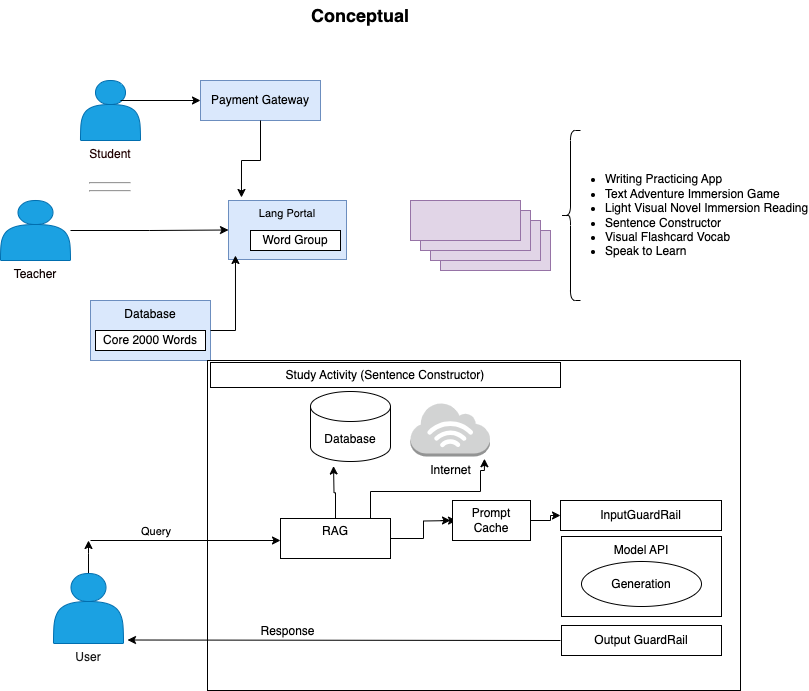

The diagram above was exported from draw.io. Its source (the exported page's mxGraphModel, read from the mxfile embedded in the PNG):
<mxGraphModel dx="859" dy="1745" grid="1" gridSize="10" guides="1" tooltips="1" connect="1" arrows="1" fold="1" page="1" pageScale="1" pageWidth="827" pageHeight="1169" math="0" shadow="0">
  <root>
    <mxCell id="0" />
    <mxCell id="1" parent="0" />
    <mxCell id="ytyBbr8mgyacpQLklqIa-26" value="" style="rounded=0;whiteSpace=wrap;html=1;fillColor=#e1d5e7;strokeColor=#9673a6;" vertex="1" parent="1">
      <mxGeometry x="450" y="-930" width="110" height="40" as="geometry" />
    </mxCell>
    <mxCell id="ytyBbr8mgyacpQLklqIa-25" value="" style="rounded=0;whiteSpace=wrap;html=1;fillColor=#e1d5e7;strokeColor=#9673a6;" vertex="1" parent="1">
      <mxGeometry x="440" y="-940" width="110" height="40" as="geometry" />
    </mxCell>
    <mxCell id="ytyBbr8mgyacpQLklqIa-3" value="Student&lt;div&gt;&lt;br&gt;&lt;hr&gt;&lt;hr&gt;&lt;/div&gt;" style="shape=actor;whiteSpace=wrap;html=1;labelPosition=center;verticalLabelPosition=bottom;align=center;verticalAlign=top;fillColor=#1ba1e2;fontColor=light-dark(#220202, #121212);strokeColor=#006EAF;fillStyle=auto;" vertex="1" parent="1">
      <mxGeometry x="90" y="-1080" width="60" height="60" as="geometry" />
    </mxCell>
    <mxCell id="ytyBbr8mgyacpQLklqIa-2" value="&lt;font style=&quot;font-size: 18px;&quot;&gt;&lt;b&gt;Conceptual&lt;/b&gt;&lt;/font&gt;" style="text;html=1;align=center;verticalAlign=middle;whiteSpace=wrap;rounded=0;" vertex="1" parent="1">
      <mxGeometry x="320" y="-1160" width="100" height="30" as="geometry" />
    </mxCell>
    <mxCell id="ytyBbr8mgyacpQLklqIa-20" value="" style="edgeStyle=orthogonalEdgeStyle;rounded=0;orthogonalLoop=1;jettySize=auto;html=1;entryX=0;entryY=0.5;entryDx=0;entryDy=0;" edge="1" parent="1" source="ytyBbr8mgyacpQLklqIa-4" target="ytyBbr8mgyacpQLklqIa-8">
      <mxGeometry relative="1" as="geometry">
        <mxPoint x="155" y="-930" as="targetPoint" />
      </mxGeometry>
    </mxCell>
    <mxCell id="ytyBbr8mgyacpQLklqIa-4" value="Teacher" style="shape=actor;whiteSpace=wrap;html=1;labelPosition=center;verticalLabelPosition=bottom;align=center;verticalAlign=top;fillColor=#1ba1e2;fontColor=light-dark(#0e0101, #121212);strokeColor=#006EAF;" vertex="1" parent="1">
      <mxGeometry x="10" y="-960" width="70" height="60" as="geometry" />
    </mxCell>
    <mxCell id="ytyBbr8mgyacpQLklqIa-7" value="Payment Gateway" style="rounded=0;whiteSpace=wrap;html=1;fillColor=#dae8fc;strokeColor=#6c8ebf;" vertex="1" parent="1">
      <mxGeometry x="210" y="-1080" width="120" height="40" as="geometry" />
    </mxCell>
    <mxCell id="ytyBbr8mgyacpQLklqIa-8" value="Lang Portal" style="rounded=0;whiteSpace=wrap;html=1;align=center;fontSize=11;labelPosition=center;verticalLabelPosition=middle;verticalAlign=top;fillColor=#dae8fc;strokeColor=#6c8ebf;" vertex="1" parent="1">
      <mxGeometry x="238" y="-960" width="118" height="59" as="geometry" />
    </mxCell>
    <mxCell id="ytyBbr8mgyacpQLklqIa-10" value="Word Group" style="rounded=0;whiteSpace=wrap;html=1;" vertex="1" parent="1">
      <mxGeometry x="260" y="-930" width="90" height="20" as="geometry" />
    </mxCell>
    <mxCell id="ytyBbr8mgyacpQLklqIa-16" value="" style="endArrow=classic;html=1;rounded=0;entryX=0;entryY=0.5;entryDx=0;entryDy=0;" edge="1" parent="1" target="ytyBbr8mgyacpQLklqIa-7">
      <mxGeometry width="50" height="50" relative="1" as="geometry">
        <mxPoint x="130" y="-1060" as="sourcePoint" />
        <mxPoint x="180" y="-1080" as="targetPoint" />
      </mxGeometry>
    </mxCell>
    <mxCell id="ytyBbr8mgyacpQLklqIa-18" style="edgeStyle=orthogonalEdgeStyle;rounded=0;orthogonalLoop=1;jettySize=auto;html=1;entryX=0.11;entryY=-0.051;entryDx=0;entryDy=0;entryPerimeter=0;" edge="1" parent="1" source="ytyBbr8mgyacpQLklqIa-7" target="ytyBbr8mgyacpQLklqIa-8">
      <mxGeometry relative="1" as="geometry" />
    </mxCell>
    <mxCell id="ytyBbr8mgyacpQLklqIa-21" value="Database" style="rounded=0;whiteSpace=wrap;html=1;labelPosition=center;verticalLabelPosition=middle;align=center;verticalAlign=top;textDirection=ltr;fillColor=#dae8fc;strokeColor=#6c8ebf;" vertex="1" parent="1">
      <mxGeometry x="100" y="-860" width="120" height="60" as="geometry" />
    </mxCell>
    <mxCell id="ytyBbr8mgyacpQLklqIa-22" value="Core 2000 Words" style="rounded=0;whiteSpace=wrap;html=1;" vertex="1" parent="1">
      <mxGeometry x="105" y="-830" width="110" height="20" as="geometry" />
    </mxCell>
    <mxCell id="ytyBbr8mgyacpQLklqIa-24" value="" style="rounded=0;whiteSpace=wrap;html=1;fillColor=#e1d5e7;strokeColor=#9673a6;" vertex="1" parent="1">
      <mxGeometry x="430" y="-950" width="110" height="40" as="geometry" />
    </mxCell>
    <mxCell id="ytyBbr8mgyacpQLklqIa-23" value="" style="rounded=0;whiteSpace=wrap;html=1;fillColor=#e1d5e7;strokeColor=#9673a6;" vertex="1" parent="1">
      <mxGeometry x="420" y="-960" width="110" height="40" as="geometry" />
    </mxCell>
    <mxCell id="ytyBbr8mgyacpQLklqIa-58" value="" style="rounded=0;whiteSpace=wrap;html=1;labelPosition=center;verticalLabelPosition=top;align=center;verticalAlign=bottom;" vertex="1" parent="1">
      <mxGeometry x="217" y="-800" width="533" height="330" as="geometry" />
    </mxCell>
    <mxCell id="ytyBbr8mgyacpQLklqIa-27" value="&lt;ul&gt;&lt;li&gt;Writing Practicing App&lt;/li&gt;&lt;li&gt;Text Adventure Immersion Game&lt;/li&gt;&lt;li&gt;&lt;span style=&quot;background-color: transparent; color: light-dark(rgb(0, 0, 0), rgb(255, 255, 255));&quot;&gt;Light Visual Novel Immersion Reading&lt;/span&gt;&lt;/li&gt;&lt;li&gt;Sentence Constructor&lt;/li&gt;&lt;li&gt;Visual Flashcard Vocab&lt;/li&gt;&lt;li&gt;Speak to Learn&lt;/li&gt;&lt;/ul&gt;" style="shape=curlyBracket;html=1;rounded=1;labelPosition=right;verticalLabelPosition=middle;align=left;verticalAlign=middle;textDirection=ltr;spacingRight=0;spacingLeft=-17;size=0.5;" vertex="1" parent="1">
      <mxGeometry x="570" y="-1030" width="20" height="170" as="geometry" />
    </mxCell>
    <mxCell id="ytyBbr8mgyacpQLklqIa-28" value="Study Activity (Sentence Constructor)" style="rounded=0;whiteSpace=wrap;html=1;" vertex="1" parent="1">
      <mxGeometry x="220" y="-798" width="350" height="25" as="geometry" />
    </mxCell>
    <mxCell id="ytyBbr8mgyacpQLklqIa-29" style="edgeStyle=orthogonalEdgeStyle;rounded=0;orthogonalLoop=1;jettySize=auto;html=1;entryX=0.059;entryY=0.932;entryDx=0;entryDy=0;entryPerimeter=0;" edge="1" parent="1" source="ytyBbr8mgyacpQLklqIa-21" target="ytyBbr8mgyacpQLklqIa-8">
      <mxGeometry relative="1" as="geometry" />
    </mxCell>
    <mxCell id="ytyBbr8mgyacpQLklqIa-30" value="Model API" style="rounded=0;whiteSpace=wrap;html=1;verticalAlign=top;" vertex="1" parent="1">
      <mxGeometry x="571" y="-624" width="160" height="80" as="geometry" />
    </mxCell>
    <mxCell id="ytyBbr8mgyacpQLklqIa-32" value="Generation" style="ellipse;whiteSpace=wrap;html=1;" vertex="1" parent="1">
      <mxGeometry x="591" y="-599" width="120" height="45" as="geometry" />
    </mxCell>
    <mxCell id="ytyBbr8mgyacpQLklqIa-59" style="edgeStyle=orthogonalEdgeStyle;rounded=0;orthogonalLoop=1;jettySize=auto;html=1;" edge="1" parent="1" source="ytyBbr8mgyacpQLklqIa-34">
      <mxGeometry relative="1" as="geometry">
        <mxPoint x="98" y="-620" as="targetPoint" />
      </mxGeometry>
    </mxCell>
    <mxCell id="ytyBbr8mgyacpQLklqIa-34" value="User" style="shape=actor;whiteSpace=wrap;html=1;fillColor=#1ba1e2;fontColor=#171717;strokeColor=#006EAF;verticalAlign=top;labelPosition=center;verticalLabelPosition=bottom;align=center;" vertex="1" parent="1">
      <mxGeometry x="63" y="-587" width="70" height="70" as="geometry" />
    </mxCell>
    <mxCell id="ytyBbr8mgyacpQLklqIa-35" value="" style="endArrow=classic;html=1;rounded=0;" edge="1" parent="1">
      <mxGeometry width="50" height="50" relative="1" as="geometry">
        <mxPoint x="100" y="-620" as="sourcePoint" />
        <mxPoint x="290" y="-620" as="targetPoint" />
      </mxGeometry>
    </mxCell>
    <mxCell id="ytyBbr8mgyacpQLklqIa-37" value="Query" style="edgeLabel;html=1;align=right;verticalAlign=middle;resizable=0;points=[];labelPosition=left;verticalLabelPosition=middle;" vertex="1" connectable="0" parent="ytyBbr8mgyacpQLklqIa-35">
      <mxGeometry x="-0.1778" y="3" relative="1" as="geometry">
        <mxPoint x="3" y="-7" as="offset" />
      </mxGeometry>
    </mxCell>
    <mxCell id="ytyBbr8mgyacpQLklqIa-36" value="" style="endArrow=classic;html=1;rounded=0;" edge="1" parent="1">
      <mxGeometry width="50" height="50" relative="1" as="geometry">
        <mxPoint x="570" y="-520" as="sourcePoint" />
        <mxPoint x="137" y="-520.5" as="targetPoint" />
      </mxGeometry>
    </mxCell>
    <mxCell id="ytyBbr8mgyacpQLklqIa-41" value="RAG&lt;div&gt;&lt;br&gt;&lt;/div&gt;" style="rounded=0;whiteSpace=wrap;html=1;" vertex="1" parent="1">
      <mxGeometry x="290" y="-642" width="110" height="40" as="geometry" />
    </mxCell>
    <mxCell id="ytyBbr8mgyacpQLklqIa-42" value="Database" style="shape=cylinder3;whiteSpace=wrap;html=1;boundedLbl=1;backgroundOutline=1;size=15;" vertex="1" parent="1">
      <mxGeometry x="320" y="-769" width="80" height="70" as="geometry" />
    </mxCell>
    <mxCell id="ytyBbr8mgyacpQLklqIa-43" value="Internet" style="outlineConnect=0;dashed=0;verticalLabelPosition=bottom;verticalAlign=top;align=center;html=1;shape=mxgraph.aws3.internet_3;fillColor=#D2D3D3;gradientColor=none;" vertex="1" parent="1">
      <mxGeometry x="420" y="-758" width="79.5" height="54" as="geometry" />
    </mxCell>
    <mxCell id="ytyBbr8mgyacpQLklqIa-44" style="edgeStyle=orthogonalEdgeStyle;rounded=0;orthogonalLoop=1;jettySize=auto;html=1;entryX=0.288;entryY=0.979;entryDx=0;entryDy=0;entryPerimeter=0;" edge="1" parent="1" source="ytyBbr8mgyacpQLklqIa-41">
      <mxGeometry relative="1" as="geometry">
        <mxPoint x="343.03999999999996" y="-694.47" as="targetPoint" />
      </mxGeometry>
    </mxCell>
    <mxCell id="ytyBbr8mgyacpQLklqIa-46" style="edgeStyle=orthogonalEdgeStyle;rounded=0;orthogonalLoop=1;jettySize=auto;html=1;exitX=0.75;exitY=0;exitDx=0;exitDy=0;entryX=0.93;entryY=0.93;entryDx=0;entryDy=0;entryPerimeter=0;" edge="1" parent="1" source="ytyBbr8mgyacpQLklqIa-41">
      <mxGeometry relative="1" as="geometry">
        <mxPoint x="493.93499999999995" y="-701.78" as="targetPoint" />
        <Array as="points">
          <mxPoint x="380" y="-669" />
          <mxPoint x="490" y="-669" />
          <mxPoint x="490" y="-690" />
          <mxPoint x="494" y="-690" />
        </Array>
      </mxGeometry>
    </mxCell>
    <mxCell id="ytyBbr8mgyacpQLklqIa-47" style="edgeStyle=orthogonalEdgeStyle;rounded=0;orthogonalLoop=1;jettySize=auto;html=1;" edge="1" parent="1" source="ytyBbr8mgyacpQLklqIa-41">
      <mxGeometry relative="1" as="geometry">
        <mxPoint x="466" y="-640" as="targetPoint" />
      </mxGeometry>
    </mxCell>
    <mxCell id="ytyBbr8mgyacpQLklqIa-38" value="Response" style="text;html=1;align=center;verticalAlign=middle;resizable=0;points=[];autosize=1;strokeColor=none;fillColor=none;" vertex="1" parent="1">
      <mxGeometry x="257" y="-544" width="80" height="30" as="geometry" />
    </mxCell>
    <mxCell id="ytyBbr8mgyacpQLklqIa-51" value="InputGuardRail" style="rounded=0;whiteSpace=wrap;html=1;" vertex="1" parent="1">
      <mxGeometry x="570" y="-660" width="161" height="30" as="geometry" />
    </mxCell>
    <mxCell id="ytyBbr8mgyacpQLklqIa-52" value="Output GuardRail" style="rounded=0;whiteSpace=wrap;html=1;" vertex="1" parent="1">
      <mxGeometry x="571" y="-535" width="160" height="30" as="geometry" />
    </mxCell>
    <mxCell id="ytyBbr8mgyacpQLklqIa-55" value="" style="edgeStyle=orthogonalEdgeStyle;rounded=0;orthogonalLoop=1;jettySize=auto;html=1;" edge="1" parent="1">
      <mxGeometry relative="1" as="geometry">
        <mxPoint x="450" y="-640" as="sourcePoint" />
        <mxPoint x="460" y="-640" as="targetPoint" />
      </mxGeometry>
    </mxCell>
    <mxCell id="ytyBbr8mgyacpQLklqIa-56" value="" style="edgeStyle=orthogonalEdgeStyle;rounded=0;orthogonalLoop=1;jettySize=auto;html=1;" edge="1" parent="1" source="ytyBbr8mgyacpQLklqIa-53" target="ytyBbr8mgyacpQLklqIa-51">
      <mxGeometry relative="1" as="geometry" />
    </mxCell>
    <mxCell id="ytyBbr8mgyacpQLklqIa-53" value="Prompt Cache" style="rounded=0;whiteSpace=wrap;html=1;" vertex="1" parent="1">
      <mxGeometry x="462" y="-660" width="78" height="40" as="geometry" />
    </mxCell>
  </root>
</mxGraphModel>